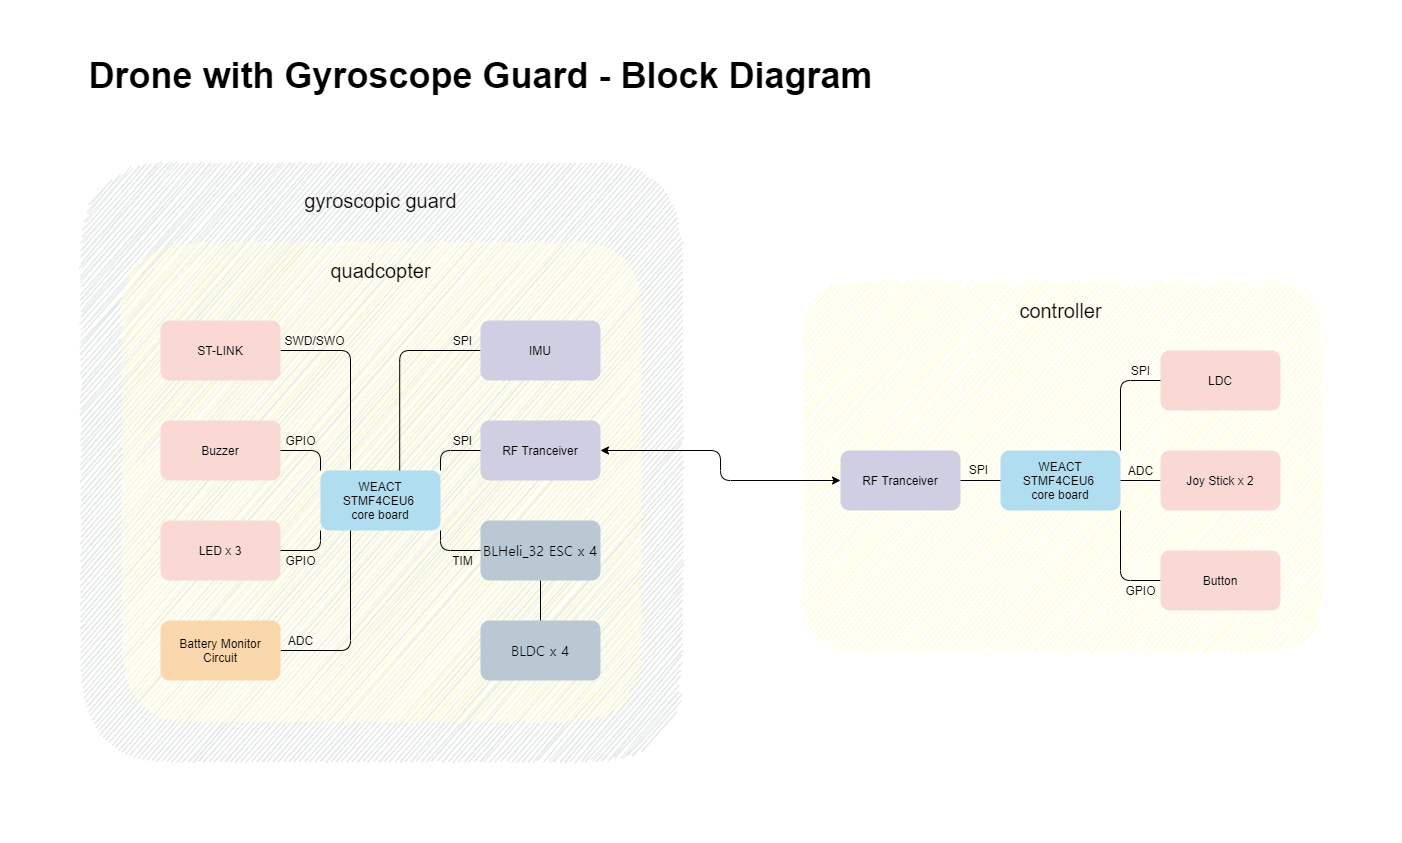

The diagram above was exported from draw.io. Its source (the exported page's mxGraphModel, read from the mxfile embedded in the PNG):
<mxGraphModel dx="1422" dy="822" grid="1" gridSize="10" guides="1" tooltips="1" connect="1" arrows="1" fold="1" page="1" pageScale="1" pageWidth="1654" pageHeight="1169" background="none" math="0" shadow="0">
  <root>
    <mxCell id="0" />
    <mxCell id="1" parent="0" />
    <mxCell id="kN4V1kDZWH7hEFi9a7qi-70" value="" style="rounded=1;whiteSpace=wrap;html=1;fontFamily=Helvetica;fontColor=#FFF4C3;fillColor=#E3E8E4;strokeColor=none;sketch=1;" parent="1" vertex="1">
      <mxGeometry x="80" y="160" width="600" height="600" as="geometry" />
    </mxCell>
    <mxCell id="kN4V1kDZWH7hEFi9a7qi-114" value="" style="group" parent="1" vertex="1" connectable="0">
      <mxGeometry x="800" y="270" width="520" height="380" as="geometry" />
    </mxCell>
    <mxCell id="kN4V1kDZWH7hEFi9a7qi-115" value="" style="group" parent="kN4V1kDZWH7hEFi9a7qi-114" vertex="1" connectable="0">
      <mxGeometry width="520" height="380" as="geometry" />
    </mxCell>
    <mxCell id="kN4V1kDZWH7hEFi9a7qi-62" value="" style="rounded=1;whiteSpace=wrap;html=1;fillColor=#FFFDDE;strokeColor=none;sketch=1;" parent="kN4V1kDZWH7hEFi9a7qi-115" vertex="1">
      <mxGeometry y="10" width="520" height="370" as="geometry" />
    </mxCell>
    <mxCell id="kN4V1kDZWH7hEFi9a7qi-68" value="&lt;font style=&quot;font-size: 20px&quot;&gt;controller&lt;/font&gt;" style="text;html=1;align=center;verticalAlign=middle;resizable=0;points=[];autosize=1;fontFamily=Helvetica;" parent="kN4V1kDZWH7hEFi9a7qi-115" vertex="1">
      <mxGeometry x="210" y="30" width="100" height="20" as="geometry" />
    </mxCell>
    <mxCell id="BOf6s5vawkMCToW4_njA-59" value="&lt;font style=&quot;font-size: 36px&quot;&gt;Drone with Gyroscope Guard - Block Diagram&lt;/font&gt;" style="text;html=1;align=center;verticalAlign=middle;resizable=0;points=[];autosize=1;fontSize=20;fontStyle=1" parent="1" vertex="1">
      <mxGeometry x="80" y="60" width="800" height="30" as="geometry" />
    </mxCell>
    <mxCell id="kN4V1kDZWH7hEFi9a7qi-76" value="" style="endArrow=none;html=1;fontFamily=Helvetica;fontColor=#FFF4C3;strokeColor=#FFFFFF;" parent="1" edge="1">
      <mxGeometry width="50" height="50" relative="1" as="geometry">
        <mxPoint y="840" as="sourcePoint" />
        <mxPoint x="1400" y="840" as="targetPoint" />
      </mxGeometry>
    </mxCell>
    <mxCell id="kN4V1kDZWH7hEFi9a7qi-77" value="" style="endArrow=none;html=1;fontFamily=Helvetica;fontColor=#FFF4C3;strokeColor=#FFFFFF;" parent="1" edge="1">
      <mxGeometry width="50" height="50" relative="1" as="geometry">
        <mxPoint x="1399" as="sourcePoint" />
        <mxPoint x="1399" y="840.8571428571429" as="targetPoint" />
      </mxGeometry>
    </mxCell>
    <mxCell id="kN4V1kDZWH7hEFi9a7qi-85" style="edgeStyle=orthogonalEdgeStyle;rounded=1;jumpSize=6;orthogonalLoop=1;jettySize=auto;html=1;exitX=1;exitY=1;exitDx=0;exitDy=0;entryX=0;entryY=0.5;entryDx=0;entryDy=0;startArrow=none;startFill=0;endArrow=none;endFill=0;strokeColor=#000000;fontFamily=Helvetica;fontColor=#FFF4C3;" parent="1" source="kN4V1kDZWH7hEFi9a7qi-2" target="kN4V1kDZWH7hEFi9a7qi-41" edge="1">
      <mxGeometry x="840" y="350" as="geometry" />
    </mxCell>
    <mxCell id="kN4V1kDZWH7hEFi9a7qi-2" value="WEACT&lt;br&gt;STMF4CEU6 &lt;br&gt;core board" style="rounded=1;whiteSpace=wrap;html=1;fillColor=#b1ddf0;strokeColor=none;glass=0;sketch=0;" parent="1" vertex="1">
      <mxGeometry x="1000" y="450" width="120" height="60" as="geometry" />
    </mxCell>
    <mxCell id="kN4V1kDZWH7hEFi9a7qi-40" value="LDC" style="rounded=1;whiteSpace=wrap;html=1;fillColor=#fad9d5;strokeColor=none;glass=0;sketch=0;" parent="1" vertex="1">
      <mxGeometry x="1160" y="350" width="120" height="60" as="geometry" />
    </mxCell>
    <mxCell id="kN4V1kDZWH7hEFi9a7qi-41" value="Button" style="rounded=1;whiteSpace=wrap;html=1;fillColor=#fad9d5;strokeColor=none;glass=0;sketch=0;" parent="1" vertex="1">
      <mxGeometry x="1160" y="550" width="120" height="60" as="geometry" />
    </mxCell>
    <mxCell id="kN4V1kDZWH7hEFi9a7qi-44" style="edgeStyle=none;rounded=0;jumpSize=6;orthogonalLoop=1;jettySize=auto;html=1;startArrow=none;startFill=0;endArrow=none;endFill=0;" parent="1" source="kN4V1kDZWH7hEFi9a7qi-42" target="kN4V1kDZWH7hEFi9a7qi-2" edge="1">
      <mxGeometry x="840" y="350" as="geometry" />
    </mxCell>
    <mxCell id="kN4V1kDZWH7hEFi9a7qi-42" value="RF Tranceiver" style="rounded=1;whiteSpace=wrap;html=1;fillColor=#d0cee2;strokeColor=none;glass=0;sketch=0;" parent="1" vertex="1">
      <mxGeometry x="840" y="450" width="120" height="60" as="geometry" />
    </mxCell>
    <mxCell id="kN4V1kDZWH7hEFi9a7qi-49" value="SPI" style="text;html=1;align=center;verticalAlign=middle;resizable=0;points=[];autosize=1;" parent="1" vertex="1">
      <mxGeometry x="1125" y="360" width="30" height="20" as="geometry" />
    </mxCell>
    <mxCell id="kN4V1kDZWH7hEFi9a7qi-50" value="SPI" style="text;html=1;align=center;verticalAlign=middle;resizable=0;points=[];autosize=1;" parent="1" vertex="1">
      <mxGeometry x="963" y="459" width="30" height="20" as="geometry" />
    </mxCell>
    <mxCell id="kN4V1kDZWH7hEFi9a7qi-51" value="ADC" style="text;html=1;align=center;verticalAlign=middle;resizable=0;points=[];autosize=1;" parent="1" vertex="1">
      <mxGeometry x="1120" y="460" width="40" height="20" as="geometry" />
    </mxCell>
    <mxCell id="kN4V1kDZWH7hEFi9a7qi-53" style="edgeStyle=none;rounded=0;jumpSize=6;orthogonalLoop=1;jettySize=auto;html=1;entryX=1;entryY=0.5;entryDx=0;entryDy=0;startArrow=none;startFill=0;endArrow=none;endFill=0;" parent="1" source="kN4V1kDZWH7hEFi9a7qi-52" target="kN4V1kDZWH7hEFi9a7qi-2" edge="1">
      <mxGeometry x="840" y="350" as="geometry" />
    </mxCell>
    <mxCell id="kN4V1kDZWH7hEFi9a7qi-52" value="Joy Stick x 2" style="rounded=1;whiteSpace=wrap;html=1;fillColor=#fad9d5;strokeColor=none;sketch=0;" parent="1" vertex="1">
      <mxGeometry x="1160" y="450" width="120" height="60" as="geometry" />
    </mxCell>
    <mxCell id="kN4V1kDZWH7hEFi9a7qi-58" value="GPIO" style="text;html=1;align=center;verticalAlign=middle;resizable=0;points=[];autosize=1;" parent="1" vertex="1">
      <mxGeometry x="1115" y="580" width="50" height="20" as="geometry" />
    </mxCell>
    <mxCell id="kN4V1kDZWH7hEFi9a7qi-84" style="edgeStyle=orthogonalEdgeStyle;rounded=1;jumpSize=6;orthogonalLoop=1;jettySize=auto;html=1;exitX=1;exitY=0;exitDx=0;exitDy=0;startArrow=none;startFill=0;endArrow=none;endFill=0;strokeColor=#000000;fontFamily=Helvetica;fontColor=#FFF4C3;entryX=0;entryY=0.5;entryDx=0;entryDy=0;" parent="1" source="kN4V1kDZWH7hEFi9a7qi-2" target="kN4V1kDZWH7hEFi9a7qi-40" edge="1">
      <mxGeometry x="840" y="350" as="geometry">
        <mxPoint x="1161" y="382" as="targetPoint" />
      </mxGeometry>
    </mxCell>
    <mxCell id="kN4V1kDZWH7hEFi9a7qi-73" value="&lt;font color=&quot;#000000&quot;&gt;&lt;font style=&quot;font-size: 20px&quot;&gt;gyroscopic guard&lt;/font&gt;&lt;br&gt;&lt;/font&gt;" style="text;html=1;align=center;verticalAlign=middle;resizable=0;points=[];autosize=1;fontFamily=Helvetica;fontColor=#FFF4C3;" parent="1" vertex="1">
      <mxGeometry x="295" y="190" width="170" height="20" as="geometry" />
    </mxCell>
    <mxCell id="kN4V1kDZWH7hEFi9a7qi-97" value="" style="group" parent="1" vertex="1" connectable="0">
      <mxGeometry x="160" y="320" width="560" height="480" as="geometry" />
    </mxCell>
    <mxCell id="kN4V1kDZWH7hEFi9a7qi-98" value="" style="group;rounded=1;sketch=1;" parent="kN4V1kDZWH7hEFi9a7qi-97" vertex="1" connectable="0">
      <mxGeometry x="-40" y="-80" width="600" height="560" as="geometry" />
    </mxCell>
    <mxCell id="kN4V1kDZWH7hEFi9a7qi-61" value="" style="rounded=1;whiteSpace=wrap;html=1;fillColor=#FFFDDE;strokeColor=none;sketch=1;" parent="kN4V1kDZWH7hEFi9a7qi-98" vertex="1">
      <mxGeometry width="520" height="480" as="geometry" />
    </mxCell>
    <mxCell id="kN4V1kDZWH7hEFi9a7qi-65" value="&lt;font style=&quot;font-size: 20px&quot;&gt;quadcopter&lt;/font&gt;" style="text;html=1;align=center;verticalAlign=middle;resizable=0;points=[];autosize=1;fontFamily=Helvetica;" parent="kN4V1kDZWH7hEFi9a7qi-98" vertex="1">
      <mxGeometry x="200" y="20" width="120" height="20" as="geometry" />
    </mxCell>
    <mxCell id="BOf6s5vawkMCToW4_njA-1" value="WEACT&lt;br&gt;STMF4CEU6 &lt;br&gt;core board" style="rounded=1;whiteSpace=wrap;html=1;fillColor=#b1ddf0;strokeColor=none;" parent="kN4V1kDZWH7hEFi9a7qi-97" vertex="1">
      <mxGeometry x="160" y="150" width="120" height="60" as="geometry" />
    </mxCell>
    <mxCell id="BOf6s5vawkMCToW4_njA-2" value="Buzzer" style="rounded=1;whiteSpace=wrap;html=1;fillColor=#fad9d5;strokeColor=none;" parent="kN4V1kDZWH7hEFi9a7qi-97" vertex="1">
      <mxGeometry y="100" width="120" height="60" as="geometry" />
    </mxCell>
    <mxCell id="kN4V1kDZWH7hEFi9a7qi-90" style="edgeStyle=orthogonalEdgeStyle;rounded=1;jumpSize=6;orthogonalLoop=1;jettySize=auto;html=1;exitX=0;exitY=0;exitDx=0;exitDy=0;entryX=1;entryY=0.5;entryDx=0;entryDy=0;startArrow=none;startFill=0;endArrow=none;endFill=0;strokeColor=#000000;fontFamily=Helvetica;fontColor=#FFF4C3;" parent="kN4V1kDZWH7hEFi9a7qi-97" source="BOf6s5vawkMCToW4_njA-1" target="BOf6s5vawkMCToW4_njA-2" edge="1">
      <mxGeometry relative="1" as="geometry" />
    </mxCell>
    <mxCell id="BOf6s5vawkMCToW4_njA-39" style="edgeStyle=orthogonalEdgeStyle;rounded=1;orthogonalLoop=1;jettySize=auto;html=1;startArrow=none;startFill=0;endArrow=none;endFill=0;" parent="kN4V1kDZWH7hEFi9a7qi-97" source="BOf6s5vawkMCToW4_njA-3" edge="1">
      <mxGeometry y="1" as="geometry">
        <mxPoint x="190" y="149" as="targetPoint" />
      </mxGeometry>
    </mxCell>
    <mxCell id="BOf6s5vawkMCToW4_njA-3" value="ST-LINK" style="rounded=1;whiteSpace=wrap;html=1;fillColor=#fad9d5;strokeColor=none;" parent="kN4V1kDZWH7hEFi9a7qi-97" vertex="1">
      <mxGeometry width="120" height="60" as="geometry" />
    </mxCell>
    <mxCell id="BOf6s5vawkMCToW4_njA-4" value="LED x 3" style="rounded=1;whiteSpace=wrap;html=1;fillColor=#fad9d5;strokeColor=none;" parent="kN4V1kDZWH7hEFi9a7qi-97" vertex="1">
      <mxGeometry y="200" width="120" height="60" as="geometry" />
    </mxCell>
    <mxCell id="kN4V1kDZWH7hEFi9a7qi-91" style="edgeStyle=orthogonalEdgeStyle;rounded=1;jumpSize=6;orthogonalLoop=1;jettySize=auto;html=1;exitX=0;exitY=1;exitDx=0;exitDy=0;entryX=1;entryY=0.5;entryDx=0;entryDy=0;startArrow=none;startFill=0;endArrow=none;endFill=0;strokeColor=#000000;fontFamily=Helvetica;fontColor=#FFF4C3;" parent="kN4V1kDZWH7hEFi9a7qi-97" source="BOf6s5vawkMCToW4_njA-1" target="BOf6s5vawkMCToW4_njA-4" edge="1">
      <mxGeometry relative="1" as="geometry" />
    </mxCell>
    <mxCell id="BOf6s5vawkMCToW4_njA-41" style="edgeStyle=orthogonalEdgeStyle;rounded=1;orthogonalLoop=1;jettySize=auto;html=1;entryX=0.66;entryY=0;entryDx=0;entryDy=0;entryPerimeter=0;startArrow=none;startFill=0;endArrow=none;endFill=0;" parent="kN4V1kDZWH7hEFi9a7qi-97" source="BOf6s5vawkMCToW4_njA-5" target="BOf6s5vawkMCToW4_njA-1" edge="1">
      <mxGeometry y="1" as="geometry" />
    </mxCell>
    <mxCell id="BOf6s5vawkMCToW4_njA-5" value="IMU" style="rounded=1;whiteSpace=wrap;html=1;fillColor=#d0cee2;strokeColor=none;" parent="kN4V1kDZWH7hEFi9a7qi-97" vertex="1">
      <mxGeometry x="320" width="120" height="60" as="geometry" />
    </mxCell>
    <mxCell id="BOf6s5vawkMCToW4_njA-6" value="RF Tranceiver" style="rounded=1;whiteSpace=wrap;html=1;fillColor=#d0cee2;strokeColor=none;" parent="kN4V1kDZWH7hEFi9a7qi-97" vertex="1">
      <mxGeometry x="320" y="100" width="120" height="60" as="geometry" />
    </mxCell>
    <mxCell id="kN4V1kDZWH7hEFi9a7qi-94" style="edgeStyle=orthogonalEdgeStyle;rounded=1;jumpSize=6;orthogonalLoop=1;jettySize=auto;html=1;exitX=1;exitY=0;exitDx=0;exitDy=0;entryX=0;entryY=0.5;entryDx=0;entryDy=0;startArrow=none;startFill=0;endArrow=none;endFill=0;strokeColor=#000000;fontFamily=Helvetica;fontColor=#FFF4C3;" parent="kN4V1kDZWH7hEFi9a7qi-97" source="BOf6s5vawkMCToW4_njA-1" target="BOf6s5vawkMCToW4_njA-6" edge="1">
      <mxGeometry relative="1" as="geometry" />
    </mxCell>
    <mxCell id="BOf6s5vawkMCToW4_njA-33" style="edgeStyle=orthogonalEdgeStyle;rounded=1;orthogonalLoop=1;jettySize=auto;html=1;entryX=0.25;entryY=1;entryDx=0;entryDy=0;endArrow=none;endFill=0;" parent="kN4V1kDZWH7hEFi9a7qi-97" source="BOf6s5vawkMCToW4_njA-7" target="BOf6s5vawkMCToW4_njA-1" edge="1">
      <mxGeometry y="1" as="geometry" />
    </mxCell>
    <mxCell id="BOf6s5vawkMCToW4_njA-7" value="Battery Monitor Circuit" style="rounded=1;whiteSpace=wrap;html=1;fillColor=#fad7ac;strokeColor=none;" parent="kN4V1kDZWH7hEFi9a7qi-97" vertex="1">
      <mxGeometry y="300" width="120" height="60" as="geometry" />
    </mxCell>
    <mxCell id="BOf6s5vawkMCToW4_njA-52" value="GPIO" style="text;html=1;align=center;verticalAlign=middle;resizable=0;points=[];autosize=1;" parent="kN4V1kDZWH7hEFi9a7qi-97" vertex="1">
      <mxGeometry x="115" y="110" width="50" height="20" as="geometry" />
    </mxCell>
    <mxCell id="BOf6s5vawkMCToW4_njA-53" value="GPIO" style="text;html=1;align=center;verticalAlign=middle;resizable=0;points=[];autosize=1;" parent="kN4V1kDZWH7hEFi9a7qi-97" vertex="1">
      <mxGeometry x="115" y="230" width="50" height="20" as="geometry" />
    </mxCell>
    <mxCell id="BOf6s5vawkMCToW4_njA-54" value="SPI" style="text;html=1;align=center;verticalAlign=middle;resizable=0;points=[];autosize=1;" parent="kN4V1kDZWH7hEFi9a7qi-97" vertex="1">
      <mxGeometry x="287" y="10" width="30" height="20" as="geometry" />
    </mxCell>
    <mxCell id="BOf6s5vawkMCToW4_njA-55" value="SPI" style="text;html=1;align=center;verticalAlign=middle;resizable=0;points=[];autosize=1;" parent="kN4V1kDZWH7hEFi9a7qi-97" vertex="1">
      <mxGeometry x="287" y="110" width="30" height="20" as="geometry" />
    </mxCell>
    <mxCell id="BOf6s5vawkMCToW4_njA-56" value="TIM" style="text;html=1;align=center;verticalAlign=middle;resizable=0;points=[];autosize=1;" parent="kN4V1kDZWH7hEFi9a7qi-97" vertex="1">
      <mxGeometry x="282" y="230" width="40" height="20" as="geometry" />
    </mxCell>
    <mxCell id="BOf6s5vawkMCToW4_njA-57" value="ADC" style="text;html=1;align=center;verticalAlign=middle;resizable=0;points=[];autosize=1;" parent="kN4V1kDZWH7hEFi9a7qi-97" vertex="1">
      <mxGeometry x="120" y="310" width="40" height="20" as="geometry" />
    </mxCell>
    <mxCell id="BOf6s5vawkMCToW4_njA-58" value="SWD/SWO" style="text;html=1;align=center;verticalAlign=middle;resizable=0;points=[];autosize=1;" parent="kN4V1kDZWH7hEFi9a7qi-97" vertex="1">
      <mxGeometry x="114" y="10" width="80" height="20" as="geometry" />
    </mxCell>
    <mxCell id="BOf6s5vawkMCToW4_njA-10" value="&lt;span style=&quot;font-family: &amp;#34;nanum gothic&amp;#34; ; font-size: 14.0625px&quot;&gt;BLHeli_32 ESC x 4&lt;/span&gt;" style="rounded=1;whiteSpace=wrap;html=1;fillColor=#bac8d3;strokeColor=none;" parent="kN4V1kDZWH7hEFi9a7qi-97" vertex="1">
      <mxGeometry x="320" y="200" width="120" height="60" as="geometry" />
    </mxCell>
    <mxCell id="kN4V1kDZWH7hEFi9a7qi-92" style="edgeStyle=orthogonalEdgeStyle;rounded=1;jumpSize=6;orthogonalLoop=1;jettySize=auto;html=1;exitX=1;exitY=1;exitDx=0;exitDy=0;entryX=0;entryY=0.5;entryDx=0;entryDy=0;startArrow=none;startFill=0;endArrow=none;endFill=0;strokeColor=#000000;fontFamily=Helvetica;fontColor=#FFF4C3;" parent="kN4V1kDZWH7hEFi9a7qi-97" source="BOf6s5vawkMCToW4_njA-1" target="BOf6s5vawkMCToW4_njA-10" edge="1">
      <mxGeometry relative="1" as="geometry" />
    </mxCell>
    <mxCell id="BOf6s5vawkMCToW4_njA-25" value="&lt;font face=&quot;nanum gothic&quot;&gt;&lt;span style=&quot;font-size: 14.0625px&quot;&gt;BLDC x 4&lt;/span&gt;&lt;/font&gt;" style="rounded=1;whiteSpace=wrap;html=1;fillColor=#bac8d3;strokeColor=none;" parent="kN4V1kDZWH7hEFi9a7qi-97" vertex="1">
      <mxGeometry x="320" y="300" width="120" height="60" as="geometry" />
    </mxCell>
    <mxCell id="kN4V1kDZWH7hEFi9a7qi-95" style="edgeStyle=orthogonalEdgeStyle;rounded=1;jumpSize=6;orthogonalLoop=1;jettySize=auto;html=1;entryX=0.5;entryY=0;entryDx=0;entryDy=0;startArrow=none;startFill=0;endArrow=none;endFill=0;strokeColor=#000000;fontFamily=Helvetica;fontColor=#FFF4C3;" parent="kN4V1kDZWH7hEFi9a7qi-97" source="BOf6s5vawkMCToW4_njA-10" target="BOf6s5vawkMCToW4_njA-25" edge="1">
      <mxGeometry relative="1" as="geometry" />
    </mxCell>
    <mxCell id="kN4V1kDZWH7hEFi9a7qi-78" value="" style="endArrow=classic;startArrow=classic;html=1;fontFamily=Helvetica;fontColor=#FFF4C3;exitX=1;exitY=0.5;exitDx=0;exitDy=0;entryX=0;entryY=0.5;entryDx=0;entryDy=0;" parent="1" source="BOf6s5vawkMCToW4_njA-6" target="kN4V1kDZWH7hEFi9a7qi-42" edge="1">
      <mxGeometry width="50" height="50" relative="1" as="geometry">
        <mxPoint x="720" y="450" as="sourcePoint" />
        <mxPoint x="770" y="400" as="targetPoint" />
        <Array as="points">
          <mxPoint x="720" y="450" />
          <mxPoint x="720" y="480" />
        </Array>
      </mxGeometry>
    </mxCell>
  </root>
</mxGraphModel>